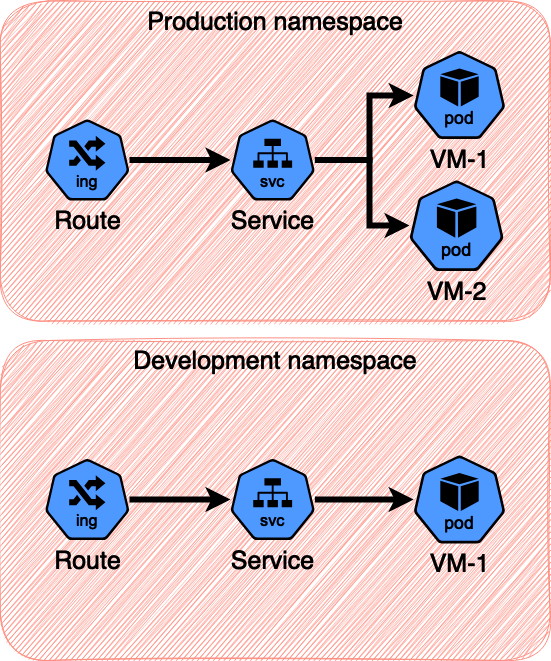

The diagram above was exported from draw.io. Its source (the exported page's mxGraphModel, read from the mxfile embedded in the PNG):
<mxGraphModel dx="1434" dy="769" grid="1" gridSize="10" guides="1" tooltips="1" connect="1" arrows="1" fold="1" page="1" pageScale="1" pageWidth="850" pageHeight="1100" math="0" shadow="0">
  <root>
    <mxCell id="0" />
    <mxCell id="1" parent="0" />
    <mxCell id="sa9SmCtxGRu0ubLOxA7H-16" value="&lt;font style=&quot;font-size: 25px;&quot;&gt;Production namespace&lt;/font&gt;" style="rounded=1;whiteSpace=wrap;html=1;shadow=0;glass=0;fillColor=#AE4132;strokeColor=#ae4132;sketch=1;curveFitting=1;jiggle=2;verticalAlign=top;strokeWidth=1;labelBackgroundColor=none;fontSize=15;fontColor=#FFFFFF;fillStyle=zigzag;" parent="1" vertex="1">
      <mxGeometry x="140.72499999999997" y="50.5" width="550" height="320" as="geometry" />
    </mxCell>
    <mxCell id="sa9SmCtxGRu0ubLOxA7H-3" value="VM-1" style="aspect=fixed;sketch=0;html=1;dashed=0;whitespace=wrap;verticalLabelPosition=bottom;verticalAlign=top;fillColor=#2875E2;strokeColor=#ffffff;points=[[0.005,0.63,0],[0.1,0.2,0],[0.9,0.2,0],[0.5,0,0],[0.995,0.63,0],[0.72,0.99,0],[0.5,1,0],[0.28,0.99,0]];shape=mxgraph.kubernetes.icon2;kubernetesLabel=1;prIcon=pod;fontColor=#FFFFFF;container=0;fontSize=25;" parent="1" vertex="1">
      <mxGeometry x="554.16" y="100.5" width="91.67" height="88" as="geometry" />
    </mxCell>
    <mxCell id="sa9SmCtxGRu0ubLOxA7H-4" value="VM-2" style="aspect=fixed;sketch=0;html=1;dashed=0;whitespace=wrap;verticalLabelPosition=bottom;verticalAlign=top;fillColor=#2875E2;strokeColor=#ffffff;points=[[0.005,0.63,0],[0.1,0.2,0],[0.9,0.2,0],[0.5,0,0],[0.995,0.63,0],[0.72,0.99,0],[0.5,1,0],[0.28,0.99,0]];shape=mxgraph.kubernetes.icon2;kubernetesLabel=1;prIcon=pod;fontColor=#FFFFFF;container=0;fontSize=25;" parent="1" vertex="1">
      <mxGeometry x="550" y="230" width="94.27" height="90.5" as="geometry" />
    </mxCell>
    <mxCell id="sa9SmCtxGRu0ubLOxA7H-1" value="Route" style="aspect=fixed;sketch=0;html=1;dashed=0;whitespace=wrap;verticalLabelPosition=bottom;verticalAlign=top;fillColor=#2875E2;strokeColor=#ffffff;points=[[0.005,0.63,0],[0.1,0.2,0],[0.9,0.2,0],[0.5,0,0],[0.995,0.63,0],[0.72,0.99,0],[0.5,1,0],[0.28,0.99,0]];shape=mxgraph.kubernetes.icon2;kubernetesLabel=1;prIcon=ing;fontColor=#FFFFFF;fontSize=25;" parent="1" vertex="1">
      <mxGeometry x="185.62" y="169" width="84.38" height="81" as="geometry" />
    </mxCell>
    <mxCell id="sa9SmCtxGRu0ubLOxA7H-2" value="Service" style="aspect=fixed;sketch=0;html=1;dashed=0;whitespace=wrap;verticalLabelPosition=bottom;verticalAlign=top;fillColor=#2875E2;strokeColor=#ffffff;points=[[0.005,0.63,0],[0.1,0.2,0],[0.9,0.2,0],[0.5,0,0],[0.995,0.63,0],[0.72,0.99,0],[0.5,1,0],[0.28,0.99,0]];shape=mxgraph.kubernetes.icon2;kubernetesLabel=1;prIcon=svc;fontColor=#FFFFFF;fontSize=25;" parent="1" vertex="1">
      <mxGeometry x="371" y="169" width="84.38" height="81" as="geometry" />
    </mxCell>
    <mxCell id="sa9SmCtxGRu0ubLOxA7H-6" value="" style="edgeStyle=orthogonalEdgeStyle;rounded=0;orthogonalLoop=1;jettySize=auto;html=1;fontColor=#FFFFFF;strokeColor=#FFFFFF;strokeWidth=6;" parent="1" source="sa9SmCtxGRu0ubLOxA7H-2" target="sa9SmCtxGRu0ubLOxA7H-4" edge="1">
      <mxGeometry relative="1" as="geometry">
        <Array as="points">
          <mxPoint x="510" y="209" />
          <mxPoint x="510" y="275" />
        </Array>
      </mxGeometry>
    </mxCell>
    <mxCell id="sa9SmCtxGRu0ubLOxA7H-8" value="" style="edgeStyle=orthogonalEdgeStyle;rounded=0;orthogonalLoop=1;jettySize=auto;html=1;fontColor=#FFFFFF;strokeColor=#FFFFFF;strokeWidth=6;" parent="1" source="sa9SmCtxGRu0ubLOxA7H-2" target="sa9SmCtxGRu0ubLOxA7H-3" edge="1">
      <mxGeometry relative="1" as="geometry">
        <Array as="points">
          <mxPoint x="510" y="209" />
          <mxPoint x="510" y="145" />
        </Array>
      </mxGeometry>
    </mxCell>
    <mxCell id="sa9SmCtxGRu0ubLOxA7H-5" value="" style="edgeStyle=orthogonalEdgeStyle;rounded=0;orthogonalLoop=1;jettySize=auto;html=1;fontColor=#FFFFFF;strokeColor=#FFFFFF;strokeWidth=6;" parent="1" source="sa9SmCtxGRu0ubLOxA7H-1" target="sa9SmCtxGRu0ubLOxA7H-2" edge="1">
      <mxGeometry relative="1" as="geometry" />
    </mxCell>
    <mxCell id="sa9SmCtxGRu0ubLOxA7H-27" value="&lt;font style=&quot;font-size: 25px;&quot;&gt;Development namespace&lt;/font&gt;" style="rounded=1;whiteSpace=wrap;html=1;shadow=0;glass=0;fillColor=#AE4132;strokeColor=#ae4132;sketch=1;curveFitting=1;jiggle=2;verticalAlign=top;strokeWidth=1;labelBackgroundColor=none;fontSize=15;fontColor=#FFFFFF;fillStyle=zigzag;" parent="1" vertex="1">
      <mxGeometry x="140.72499999999997" y="390" width="550" height="320" as="geometry" />
    </mxCell>
    <mxCell id="sa9SmCtxGRu0ubLOxA7H-28" value="VM-1" style="aspect=fixed;sketch=0;html=1;dashed=0;whitespace=wrap;verticalLabelPosition=bottom;verticalAlign=top;fillColor=#2875E2;strokeColor=#ffffff;points=[[0.005,0.63,0],[0.1,0.2,0],[0.9,0.2,0],[0.5,0,0],[0.995,0.63,0],[0.72,0.99,0],[0.5,1,0],[0.28,0.99,0]];shape=mxgraph.kubernetes.icon2;kubernetesLabel=1;prIcon=pod;fontColor=#FFFFFF;container=0;fontSize=25;" parent="1" vertex="1">
      <mxGeometry x="554.16" y="505" width="91.67" height="88" as="geometry" />
    </mxCell>
    <mxCell id="sa9SmCtxGRu0ubLOxA7H-30" value="Route" style="aspect=fixed;sketch=0;html=1;dashed=0;whitespace=wrap;verticalLabelPosition=bottom;verticalAlign=top;fillColor=#2875E2;strokeColor=#ffffff;points=[[0.005,0.63,0],[0.1,0.2,0],[0.9,0.2,0],[0.5,0,0],[0.995,0.63,0],[0.72,0.99,0],[0.5,1,0],[0.28,0.99,0]];shape=mxgraph.kubernetes.icon2;kubernetesLabel=1;prIcon=ing;fontColor=#FFFFFF;fontSize=25;" parent="1" vertex="1">
      <mxGeometry x="185.62" y="508.5" width="84.38" height="81" as="geometry" />
    </mxCell>
    <mxCell id="sa9SmCtxGRu0ubLOxA7H-31" value="Service" style="aspect=fixed;sketch=0;html=1;dashed=0;whitespace=wrap;verticalLabelPosition=bottom;verticalAlign=top;fillColor=#2875E2;strokeColor=#ffffff;points=[[0.005,0.63,0],[0.1,0.2,0],[0.9,0.2,0],[0.5,0,0],[0.995,0.63,0],[0.72,0.99,0],[0.5,1,0],[0.28,0.99,0]];shape=mxgraph.kubernetes.icon2;kubernetesLabel=1;prIcon=svc;fontColor=#FFFFFF;fontSize=25;" parent="1" vertex="1">
      <mxGeometry x="371" y="508.5" width="84.38" height="81" as="geometry" />
    </mxCell>
    <mxCell id="sa9SmCtxGRu0ubLOxA7H-33" value="" style="edgeStyle=orthogonalEdgeStyle;rounded=0;orthogonalLoop=1;jettySize=auto;html=1;fontColor=#FFFFFF;strokeColor=#FFFFFF;strokeWidth=6;" parent="1" source="sa9SmCtxGRu0ubLOxA7H-31" target="sa9SmCtxGRu0ubLOxA7H-28" edge="1">
      <mxGeometry relative="1" as="geometry" />
    </mxCell>
    <mxCell id="sa9SmCtxGRu0ubLOxA7H-34" value="" style="edgeStyle=orthogonalEdgeStyle;rounded=0;orthogonalLoop=1;jettySize=auto;html=1;fontColor=#FFFFFF;strokeColor=#FFFFFF;strokeWidth=6;" parent="1" source="sa9SmCtxGRu0ubLOxA7H-30" target="sa9SmCtxGRu0ubLOxA7H-31" edge="1">
      <mxGeometry relative="1" as="geometry" />
    </mxCell>
  </root>
</mxGraphModel>